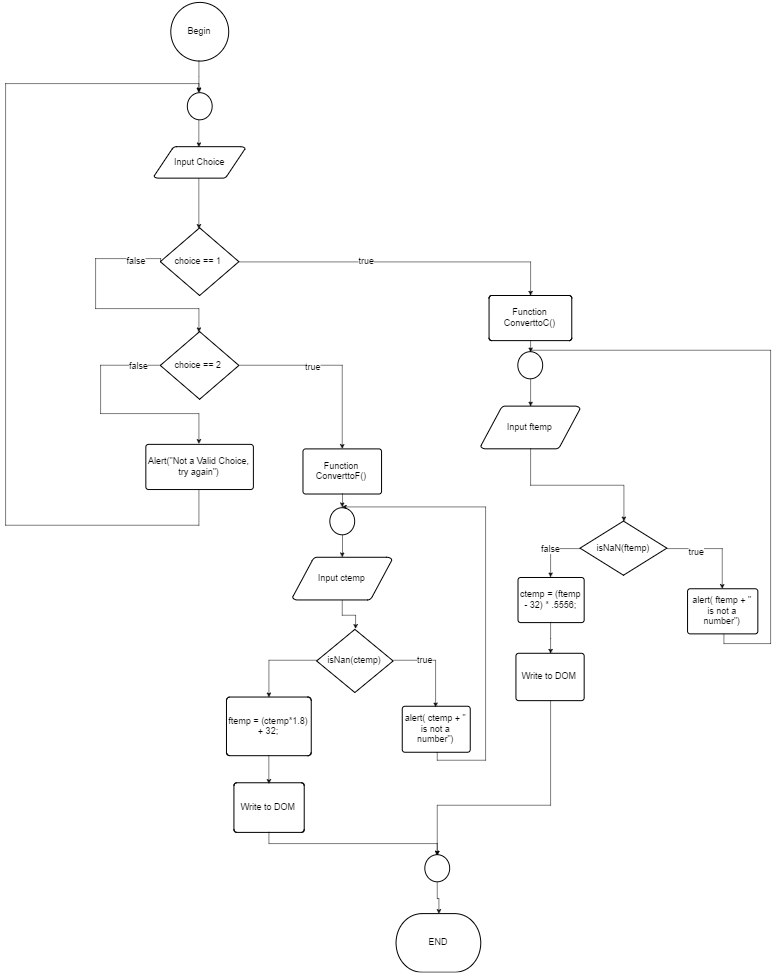

The diagram above was exported from draw.io. Its source (the exported page's mxGraphModel, read from the mxfile embedded in the PNG):
<mxGraphModel dx="3986" dy="12694" grid="1" gridSize="10" guides="1" tooltips="1" connect="1" arrows="1" fold="1" page="1" pageScale="1" pageWidth="826" pageHeight="1169" background="none" math="0" shadow="0">
  <root>
    <mxCell id="0" style=";html=1;" />
    <mxCell id="1" style=";html=1;" parent="0" />
    <mxCell id="317302afb9aabbf1-150" value="" style="group" vertex="1" connectable="0" parent="1">
      <mxGeometry x="-760" y="-10140" width="1530" height="1940" as="geometry" />
    </mxCell>
    <mxCell id="317302afb9aabbf1-61" value="Begin" style="strokeWidth=2;html=1;shape=mxgraph.flowchart.start_2;whiteSpace=wrap;fontSize=18;" vertex="1" parent="317302afb9aabbf1-150">
      <mxGeometry x="330.81081081081084" width="115.78378378378378" height="117.30232558139534" as="geometry" />
    </mxCell>
    <mxCell id="317302afb9aabbf1-64" value="Input Choice" style="strokeWidth=2;html=1;shape=mxgraph.flowchart.data;whiteSpace=wrap;fontSize=18;" vertex="1" parent="317302afb9aabbf1-150">
      <mxGeometry x="297.72972972972974" y="288.7441860465116" width="181.94594594594594" height="63.16279069767441" as="geometry" />
    </mxCell>
    <mxCell id="317302afb9aabbf1-68" style="edgeStyle=orthogonalEdgeStyle;rounded=0;html=1;exitX=0.5;exitY=1;exitPerimeter=0;entryX=0.5;entryY=0;entryPerimeter=0;jettySize=auto;orthogonalLoop=1;fontSize=18;" edge="1" parent="317302afb9aabbf1-150" source="317302afb9aabbf1-67" target="317302afb9aabbf1-64">
      <mxGeometry relative="1" as="geometry" />
    </mxCell>
    <mxCell id="317302afb9aabbf1-67" value="" style="verticalLabelPosition=bottom;verticalAlign=top;html=1;strokeWidth=2;shape=mxgraph.flowchart.on-page_reference;fontSize=18;" vertex="1" parent="317302afb9aabbf1-150">
      <mxGeometry x="363.8918918918919" y="180.46511627906975" width="49.62162162162162" height="54.13953488372093" as="geometry" />
    </mxCell>
    <mxCell id="317302afb9aabbf1-65" style="edgeStyle=orthogonalEdgeStyle;rounded=0;html=1;exitX=0.5;exitY=1;exitPerimeter=0;jettySize=auto;orthogonalLoop=1;fontSize=18;" edge="1" parent="317302afb9aabbf1-150" source="317302afb9aabbf1-61" target="317302afb9aabbf1-67">
      <mxGeometry relative="1" as="geometry">
        <mxPoint x="388.7027027027027" y="153.39534883720933" as="targetPoint" />
      </mxGeometry>
    </mxCell>
    <mxCell id="317302afb9aabbf1-70" value="choice == 1&amp;nbsp;" style="strokeWidth=2;html=1;shape=mxgraph.flowchart.decision;whiteSpace=wrap;fontSize=18;" vertex="1" parent="317302afb9aabbf1-150">
      <mxGeometry x="310.1351351351351" y="451.16279069767444" width="157.13513513513513" height="135.3488372093023" as="geometry" />
    </mxCell>
    <mxCell id="317302afb9aabbf1-72" style="edgeStyle=orthogonalEdgeStyle;rounded=0;html=1;exitX=0.5;exitY=1;exitPerimeter=0;entryX=0.5;entryY=0;entryPerimeter=0;jettySize=auto;orthogonalLoop=1;fontSize=18;" edge="1" parent="317302afb9aabbf1-150" source="317302afb9aabbf1-64" target="317302afb9aabbf1-70">
      <mxGeometry relative="1" as="geometry" />
    </mxCell>
    <mxCell id="317302afb9aabbf1-85" value="choice == 2&amp;nbsp;" style="strokeWidth=2;html=1;shape=mxgraph.flowchart.decision;whiteSpace=wrap;fontSize=18;" vertex="1" parent="317302afb9aabbf1-150">
      <mxGeometry x="310.1351351351351" y="658.6976744186046" width="157.13513513513513" height="135.3488372093023" as="geometry" />
    </mxCell>
    <object label="" id="317302afb9aabbf1-71">
      <mxCell style="edgeStyle=orthogonalEdgeStyle;rounded=0;html=1;jettySize=auto;orthogonalLoop=1;fontSize=18;exitX=0;exitY=0.5;exitPerimeter=0;entryX=0.5;entryY=0;entryPerimeter=0;" edge="1" parent="317302afb9aabbf1-150" source="317302afb9aabbf1-70" target="317302afb9aabbf1-85">
        <mxGeometry relative="1" as="geometry">
          <mxPoint x="264.9405405405407" y="632.0525307797533" as="sourcePoint" />
          <mxPoint x="256.3783783783784" y="676.7441860465116" as="targetPoint" />
          <Array as="points">
            <mxPoint x="309.3081081081081" y="514.3255813953489" />
            <mxPoint x="181.94594594594594" y="514.3255813953489" />
            <mxPoint x="181.94594594594594" y="613.5813953488373" />
            <mxPoint x="388.7027027027027" y="613.5813953488373" />
          </Array>
        </mxGeometry>
      </mxCell>
    </object>
    <mxCell id="317302afb9aabbf1-96" value="false" style="text;html=1;resizable=0;points=[];align=center;verticalAlign=middle;labelBackgroundColor=#ffffff;fontSize=18;" vertex="1" connectable="0" parent="317302afb9aabbf1-71">
      <mxGeometry x="-0.764" y="2" relative="1" as="geometry">
        <mxPoint as="offset" />
      </mxGeometry>
    </mxCell>
    <mxCell id="317302afb9aabbf1-99" style="edgeStyle=orthogonalEdgeStyle;rounded=0;html=1;entryX=0.5;entryY=0;entryPerimeter=0;jettySize=auto;orthogonalLoop=1;fontSize=18;" edge="1" parent="317302afb9aabbf1-150" source="317302afb9aabbf1-93" target="317302afb9aabbf1-67">
      <mxGeometry relative="1" as="geometry">
        <Array as="points">
          <mxPoint x="388.7027027027027" y="1046.6976744186047" />
          <mxPoint y="1046.6976744186047" />
          <mxPoint y="162.41860465116278" />
          <mxPoint x="388.7027027027027" y="162.41860465116278" />
        </Array>
      </mxGeometry>
    </mxCell>
    <mxCell id="317302afb9aabbf1-93" value="Alert(&quot;Not a Valid Choice, try again&quot;)" style="strokeWidth=2;html=1;shape=mxgraph.flowchart.process;whiteSpace=wrap;fontSize=18;" vertex="1" parent="317302afb9aabbf1-150">
      <mxGeometry x="281.18918918918916" y="884.2790697674418" width="215.02702702702703" height="90.23255813953487" as="geometry" />
    </mxCell>
    <mxCell id="317302afb9aabbf1-87" value="" style="edgeStyle=orthogonalEdgeStyle;rounded=0;html=1;jettySize=auto;orthogonalLoop=1;fontSize=18;exitX=0;exitY=0.5;exitPerimeter=0;entryX=0.5;entryY=0;entryPerimeter=0;" edge="1" parent="317302afb9aabbf1-150" source="317302afb9aabbf1-85" target="317302afb9aabbf1-93">
      <mxGeometry relative="1" as="geometry">
        <mxPoint x="390.35675675675674" y="877.0604651162789" as="targetPoint" />
        <Array as="points">
          <mxPoint x="190.21621621621622" y="726.3720930232556" />
          <mxPoint x="190.21621621621622" y="821.1162790697674" />
          <mxPoint x="388.7027027027027" y="821.1162790697674" />
        </Array>
      </mxGeometry>
    </mxCell>
    <mxCell id="317302afb9aabbf1-89" value="false" style="text;html=1;resizable=0;points=[];align=center;verticalAlign=middle;labelBackgroundColor=#ffffff;fontSize=18;" vertex="1" connectable="0" parent="317302afb9aabbf1-87">
      <mxGeometry x="-0.8042" y="2" relative="1" as="geometry">
        <mxPoint x="1" y="-2" as="offset" />
      </mxGeometry>
    </mxCell>
    <mxCell id="317302afb9aabbf1-98" style="edgeStyle=orthogonalEdgeStyle;rounded=0;html=1;exitX=1;exitY=0.5;exitPerimeter=0;entryX=1;entryY=0.5;entryPerimeter=0;jettySize=auto;orthogonalLoop=1;fontSize=18;" edge="1" parent="317302afb9aabbf1-150" source="317302afb9aabbf1-93" target="317302afb9aabbf1-93">
      <mxGeometry relative="1" as="geometry" />
    </mxCell>
    <mxCell id="317302afb9aabbf1-101" value="Function ConverttoF()" style="strokeWidth=2;html=1;shape=mxgraph.flowchart.process;whiteSpace=wrap;fontSize=18;" vertex="1" parent="317302afb9aabbf1-150">
      <mxGeometry x="595.4594594594595" y="893.3023255813953" width="157.13513513513513" height="90.23255813953487" as="geometry" />
    </mxCell>
    <mxCell id="317302afb9aabbf1-90" style="edgeStyle=orthogonalEdgeStyle;rounded=0;html=1;exitX=1;exitY=0.5;exitPerimeter=0;jettySize=auto;orthogonalLoop=1;fontSize=18;entryX=0.5;entryY=0;entryPerimeter=0;" edge="1" parent="317302afb9aabbf1-150" source="317302afb9aabbf1-85" target="317302afb9aabbf1-101">
      <mxGeometry relative="1" as="geometry">
        <mxPoint x="587.1891891891893" y="726.531326949385" as="targetPoint" />
        <Array as="points">
          <mxPoint x="674.027027027027" y="726.3720930232556" />
        </Array>
      </mxGeometry>
    </mxCell>
    <mxCell id="317302afb9aabbf1-91" value="true" style="text;html=1;resizable=0;points=[];align=center;verticalAlign=middle;labelBackgroundColor=#ffffff;fontSize=18;" vertex="1" connectable="0" parent="317302afb9aabbf1-90">
      <mxGeometry x="-0.2208" y="-2" relative="1" as="geometry">
        <mxPoint as="offset" />
      </mxGeometry>
    </mxCell>
    <mxCell id="317302afb9aabbf1-102" value="Function ConverttoC()" style="strokeWidth=2;html=1;shape=mxgraph.flowchart.process;whiteSpace=wrap;fontSize=18;" vertex="1" parent="317302afb9aabbf1-150">
      <mxGeometry x="967.6216216216217" y="586.5116279069767" width="165.40540540540542" height="90.23255813953487" as="geometry" />
    </mxCell>
    <mxCell id="317302afb9aabbf1-81" style="edgeStyle=orthogonalEdgeStyle;rounded=0;html=1;exitX=1;exitY=0.5;exitPerimeter=0;jettySize=auto;orthogonalLoop=1;fontSize=18;entryX=0.5;entryY=0;entryPerimeter=0;" edge="1" parent="317302afb9aabbf1-150" source="317302afb9aabbf1-70" target="317302afb9aabbf1-102">
      <mxGeometry relative="1" as="geometry">
        <mxPoint x="604.5567567567567" y="514.3255813953489" as="targetPoint" />
        <Array as="points">
          <mxPoint x="1050.3243243243242" y="518.8372093023256" />
        </Array>
      </mxGeometry>
    </mxCell>
    <mxCell id="317302afb9aabbf1-82" value="true" style="text;html=1;resizable=0;points=[];align=center;verticalAlign=middle;labelBackgroundColor=#ffffff;fontSize=18;" vertex="1" connectable="0" parent="317302afb9aabbf1-81">
      <mxGeometry x="-0.2199" y="-5" relative="1" as="geometry">
        <mxPoint y="-10" as="offset" />
      </mxGeometry>
    </mxCell>
    <mxCell id="317302afb9aabbf1-103" value="Input ftemp" style="strokeWidth=2;html=1;shape=mxgraph.flowchart.data;whiteSpace=wrap;fontSize=18;" vertex="1" parent="317302afb9aabbf1-150">
      <mxGeometry x="951.081081081081" y="807.5813953488372" width="198.48648648648648" height="85.72093023255815" as="geometry" />
    </mxCell>
    <mxCell id="317302afb9aabbf1-107" style="edgeStyle=orthogonalEdgeStyle;rounded=0;html=1;exitX=0.5;exitY=1;exitPerimeter=0;jettySize=auto;orthogonalLoop=1;fontSize=18;" edge="1" parent="317302afb9aabbf1-150" source="317302afb9aabbf1-102" target="317302afb9aabbf1-103">
      <mxGeometry relative="1" as="geometry" />
    </mxCell>
    <mxCell id="317302afb9aabbf1-105" value="Input ctemp" style="strokeWidth=2;html=1;shape=mxgraph.flowchart.data;whiteSpace=wrap;fontSize=18;" vertex="1" parent="317302afb9aabbf1-150">
      <mxGeometry x="574.7837837837837" y="1109.8604651162789" width="198.48648648648648" height="85.72093023255815" as="geometry" />
    </mxCell>
    <mxCell id="317302afb9aabbf1-108" value="isNaN(ftemp)" style="strokeWidth=2;html=1;shape=mxgraph.flowchart.decision;whiteSpace=wrap;fontSize=18;" vertex="1" parent="317302afb9aabbf1-150">
      <mxGeometry x="1149.5675675675675" y="1037.6744186046512" width="173.67567567567568" height="108.27906976744185" as="geometry" />
    </mxCell>
    <mxCell id="317302afb9aabbf1-114" style="edgeStyle=orthogonalEdgeStyle;rounded=0;html=1;exitX=0.5;exitY=1;exitPerimeter=0;jettySize=auto;orthogonalLoop=1;fontSize=18;" edge="1" parent="317302afb9aabbf1-150" source="317302afb9aabbf1-103" target="317302afb9aabbf1-108">
      <mxGeometry relative="1" as="geometry" />
    </mxCell>
    <mxCell id="317302afb9aabbf1-109" value="isNan(ctemp)" style="strokeWidth=2;html=1;shape=mxgraph.flowchart.decision;whiteSpace=wrap;fontSize=18;" vertex="1" parent="317302afb9aabbf1-150">
      <mxGeometry x="622.7513513513513" y="1254.2325581395348" width="153" height="126.32558139534882" as="geometry" />
    </mxCell>
    <mxCell id="317302afb9aabbf1-113" style="edgeStyle=orthogonalEdgeStyle;rounded=0;html=1;exitX=0.5;exitY=1;exitPerimeter=0;entryX=0.5;entryY=0;entryPerimeter=0;jettySize=auto;orthogonalLoop=1;fontSize=18;" edge="1" parent="317302afb9aabbf1-150" source="317302afb9aabbf1-105" target="317302afb9aabbf1-109">
      <mxGeometry relative="1" as="geometry" />
    </mxCell>
    <mxCell id="317302afb9aabbf1-110" value="" style="verticalLabelPosition=bottom;verticalAlign=top;html=1;strokeWidth=2;shape=mxgraph.flowchart.on-page_reference;fontSize=18;" vertex="1" parent="317302afb9aabbf1-150">
      <mxGeometry x="649.2162162162163" y="1010.6046511627906" width="49.62162162162162" height="54.13953488372093" as="geometry" />
    </mxCell>
    <mxCell id="317302afb9aabbf1-106" style="edgeStyle=orthogonalEdgeStyle;rounded=0;html=1;exitX=0.5;exitY=1;exitPerimeter=0;entryX=0.5;entryY=0;entryPerimeter=0;jettySize=auto;orthogonalLoop=1;fontSize=18;" edge="1" parent="317302afb9aabbf1-150" source="317302afb9aabbf1-110" target="317302afb9aabbf1-105">
      <mxGeometry relative="1" as="geometry" />
    </mxCell>
    <mxCell id="317302afb9aabbf1-111" style="edgeStyle=orthogonalEdgeStyle;rounded=0;html=1;exitX=0.5;exitY=1;exitPerimeter=0;entryX=0.5;entryY=0;entryPerimeter=0;jettySize=auto;orthogonalLoop=1;fontSize=18;" edge="1" parent="317302afb9aabbf1-150" source="317302afb9aabbf1-101" target="317302afb9aabbf1-110">
      <mxGeometry relative="1" as="geometry">
        <mxPoint x="674.8540540540541" y="983.5348837209301" as="sourcePoint" />
        <mxPoint x="674.8540540540541" y="1091.813953488372" as="targetPoint" />
      </mxGeometry>
    </mxCell>
    <mxCell id="317302afb9aabbf1-112" value="" style="verticalLabelPosition=bottom;verticalAlign=top;html=1;strokeWidth=2;shape=mxgraph.flowchart.on-page_reference;fontSize=18;" vertex="1" parent="317302afb9aabbf1-150">
      <mxGeometry x="1025.5135135135135" y="699.3023255813953" width="49.62162162162162" height="54.13953488372093" as="geometry" />
    </mxCell>
    <mxCell id="317302afb9aabbf1-129" style="edgeStyle=orthogonalEdgeStyle;rounded=0;html=1;exitX=0.5;exitY=1;exitPerimeter=0;entryX=0.5;entryY=0;entryPerimeter=0;jettySize=auto;orthogonalLoop=1;fontSize=18;" edge="1" parent="317302afb9aabbf1-150" source="317302afb9aabbf1-123" target="317302afb9aabbf1-112">
      <mxGeometry relative="1" as="geometry">
        <Array as="points">
          <mxPoint x="1435.718918918919" y="1281.302325581395" />
          <mxPoint x="1530" y="1281.302325581395" />
          <mxPoint x="1530" y="694.7906976744185" />
          <mxPoint x="1050.3243243243242" y="694.7906976744185" />
        </Array>
      </mxGeometry>
    </mxCell>
    <mxCell id="317302afb9aabbf1-123" value="alert( ftemp + &quot; is not a number&quot;)" style="strokeWidth=2;html=1;shape=mxgraph.flowchart.process;whiteSpace=wrap;fontSize=18;" vertex="1" parent="317302afb9aabbf1-150">
      <mxGeometry x="1364.5945945945946" y="1173.0232558139535" width="140.59459459459458" height="90.23255813953487" as="geometry" />
    </mxCell>
    <mxCell id="317302afb9aabbf1-127" style="edgeStyle=orthogonalEdgeStyle;rounded=0;html=1;exitX=1;exitY=0.5;exitPerimeter=0;entryX=0.5;entryY=0;entryPerimeter=0;jettySize=auto;orthogonalLoop=1;fontSize=18;" edge="1" parent="317302afb9aabbf1-150" source="317302afb9aabbf1-108" target="317302afb9aabbf1-123">
      <mxGeometry relative="1" as="geometry" />
    </mxCell>
    <mxCell id="317302afb9aabbf1-128" value="true" style="text;html=1;resizable=0;points=[];align=center;verticalAlign=middle;labelBackgroundColor=#ffffff;fontSize=18;" vertex="1" connectable="0" parent="317302afb9aabbf1-127">
      <mxGeometry x="-0.3982" y="-4" relative="1" as="geometry">
        <mxPoint as="offset" />
      </mxGeometry>
    </mxCell>
    <mxCell id="317302afb9aabbf1-130" style="edgeStyle=orthogonalEdgeStyle;rounded=0;html=1;exitX=0.5;exitY=1;exitPerimeter=0;entryX=0.5;entryY=0;entryPerimeter=0;jettySize=auto;orthogonalLoop=1;fontSize=18;" edge="1" parent="317302afb9aabbf1-150" source="317302afb9aabbf1-124" target="317302afb9aabbf1-110">
      <mxGeometry relative="1" as="geometry">
        <Array as="points">
          <mxPoint x="865.0702702702703" y="1515.9069767441858" />
          <mxPoint x="959.3513513513515" y="1515.9069767441858" />
          <mxPoint x="959.3513513513515" y="1010.6046511627906" />
        </Array>
      </mxGeometry>
    </mxCell>
    <mxCell id="317302afb9aabbf1-124" value="alert( ctemp + &quot; is not a number&quot;)" style="strokeWidth=2;html=1;shape=mxgraph.flowchart.process;whiteSpace=wrap;fontSize=18;" vertex="1" parent="317302afb9aabbf1-150">
      <mxGeometry x="794" y="1408" width="136" height="92" as="geometry" />
    </mxCell>
    <mxCell id="317302afb9aabbf1-125" style="edgeStyle=orthogonalEdgeStyle;rounded=0;html=1;exitX=1;exitY=0.5;exitPerimeter=0;entryX=0.5;entryY=0;entryPerimeter=0;jettySize=auto;orthogonalLoop=1;fontSize=18;" edge="1" parent="317302afb9aabbf1-150" source="317302afb9aabbf1-109" target="317302afb9aabbf1-124">
      <mxGeometry relative="1" as="geometry" />
    </mxCell>
    <mxCell id="317302afb9aabbf1-126" value="true" style="text;html=1;resizable=0;points=[];align=center;verticalAlign=middle;labelBackgroundColor=#ffffff;fontSize=18;" vertex="1" connectable="0" parent="317302afb9aabbf1-125">
      <mxGeometry x="-0.3077" y="2" relative="1" as="geometry">
        <mxPoint as="offset" />
      </mxGeometry>
    </mxCell>
    <mxCell id="317302afb9aabbf1-131" value="ctemp = (ftemp - 32) * .5556;" style="strokeWidth=2;html=1;shape=mxgraph.flowchart.process;whiteSpace=wrap;fontSize=18;" vertex="1" parent="317302afb9aabbf1-150">
      <mxGeometry x="1025.5135135135135" y="1150.4651162790697" width="132.32432432432432" height="90.23255813953487" as="geometry" />
    </mxCell>
    <mxCell id="317302afb9aabbf1-132" value="false" style="edgeStyle=orthogonalEdgeStyle;rounded=0;html=1;exitX=0;exitY=0.5;exitPerimeter=0;entryX=0.5;entryY=0;entryPerimeter=0;jettySize=auto;orthogonalLoop=1;fontSize=18;" edge="1" parent="317302afb9aabbf1-150" source="317302afb9aabbf1-108" target="317302afb9aabbf1-131">
      <mxGeometry relative="1" as="geometry" />
    </mxCell>
    <mxCell id="317302afb9aabbf1-134" value="ftemp = (ctemp*1.8) + 32;" style="strokeWidth=2;html=1;shape=mxgraph.flowchart.process;whiteSpace=wrap;fontSize=18;" vertex="1" parent="317302afb9aabbf1-150">
      <mxGeometry x="442.4594594594594" y="1389.581395348837" width="169.54054054054052" height="117.30232558139534" as="geometry" />
    </mxCell>
    <mxCell id="317302afb9aabbf1-136" style="edgeStyle=orthogonalEdgeStyle;rounded=0;html=1;exitX=0;exitY=0.5;exitPerimeter=0;jettySize=auto;orthogonalLoop=1;fontSize=18;" edge="1" parent="317302afb9aabbf1-150" source="317302afb9aabbf1-109" target="317302afb9aabbf1-134">
      <mxGeometry relative="1" as="geometry" />
    </mxCell>
    <mxCell id="317302afb9aabbf1-138" value="Write to DOM" style="strokeWidth=2;html=1;shape=mxgraph.flowchart.process;whiteSpace=wrap;fontSize=18;" vertex="1" parent="317302afb9aabbf1-150">
      <mxGeometry x="457.34594594594597" y="1561.0232558139535" width="140.59459459459458" height="99.25581395348836" as="geometry" />
    </mxCell>
    <mxCell id="317302afb9aabbf1-137" style="edgeStyle=orthogonalEdgeStyle;rounded=0;html=1;exitX=0.5;exitY=1;exitPerimeter=0;jettySize=auto;orthogonalLoop=1;fontSize=18;entryX=0.5;entryY=0;entryPerimeter=0;" edge="1" parent="317302afb9aabbf1-150" source="317302afb9aabbf1-134" target="317302afb9aabbf1-138">
      <mxGeometry relative="1" as="geometry">
        <mxPoint x="527.6432432432432" y="1588.0930232558137" as="targetPoint" />
        <Array as="points" />
      </mxGeometry>
    </mxCell>
    <mxCell id="317302afb9aabbf1-139" value="Write to DOM" style="strokeWidth=2;html=1;shape=mxgraph.flowchart.process;whiteSpace=wrap;fontSize=18;" vertex="1" parent="317302afb9aabbf1-150">
      <mxGeometry x="1021.3783783783787" y="1302.0558139534885" width="136.45945945945948" height="94.74418604651162" as="geometry" />
    </mxCell>
    <mxCell id="317302afb9aabbf1-140" style="edgeStyle=orthogonalEdgeStyle;rounded=0;html=1;exitX=0.5;exitY=1;exitPerimeter=0;jettySize=auto;orthogonalLoop=1;fontSize=18;" edge="1" parent="317302afb9aabbf1-150" source="317302afb9aabbf1-131" target="317302afb9aabbf1-139">
      <mxGeometry relative="1" as="geometry" />
    </mxCell>
    <mxCell id="317302afb9aabbf1-142" value="END" style="strokeWidth=2;html=1;shape=mxgraph.flowchart.terminator;whiteSpace=wrap;fontSize=18;" vertex="1" parent="317302afb9aabbf1-150">
      <mxGeometry x="781.5405405405405" y="1822.6976744186043" width="169.54054054054052" height="117.30232558139534" as="geometry" />
    </mxCell>
    <mxCell id="317302afb9aabbf1-146" style="edgeStyle=orthogonalEdgeStyle;rounded=0;html=1;exitX=0.5;exitY=1;exitPerimeter=0;jettySize=auto;orthogonalLoop=1;fontSize=18;" edge="1" parent="317302afb9aabbf1-150" source="317302afb9aabbf1-143" target="317302afb9aabbf1-142">
      <mxGeometry relative="1" as="geometry" />
    </mxCell>
    <mxCell id="317302afb9aabbf1-143" value="" style="verticalLabelPosition=bottom;verticalAlign=top;html=1;strokeWidth=2;shape=mxgraph.flowchart.on-page_reference;fontSize=18;" vertex="1" parent="317302afb9aabbf1-150">
      <mxGeometry x="839.4324324324323" y="1705.3953488372092" width="49.62162162162162" height="54.13953488372093" as="geometry" />
    </mxCell>
    <mxCell id="317302afb9aabbf1-148" style="edgeStyle=orthogonalEdgeStyle;rounded=0;html=1;exitX=0.855;exitY=0.145;exitPerimeter=0;entryX=0.855;entryY=0.145;entryPerimeter=0;jettySize=auto;orthogonalLoop=1;fontSize=18;" edge="1" parent="317302afb9aabbf1-150" source="317302afb9aabbf1-143" target="317302afb9aabbf1-143">
      <mxGeometry relative="1" as="geometry" />
    </mxCell>
    <mxCell id="317302afb9aabbf1-144" style="edgeStyle=orthogonalEdgeStyle;rounded=0;html=1;exitX=0.5;exitY=1;exitPerimeter=0;entryX=0.5;entryY=0;entryPerimeter=0;jettySize=auto;orthogonalLoop=1;fontSize=18;" edge="1" parent="317302afb9aabbf1-150" source="317302afb9aabbf1-138" target="317302afb9aabbf1-143">
      <mxGeometry relative="1" as="geometry" />
    </mxCell>
    <mxCell id="317302afb9aabbf1-145" style="edgeStyle=orthogonalEdgeStyle;rounded=0;html=1;exitX=0.5;exitY=1;exitPerimeter=0;jettySize=auto;orthogonalLoop=1;fontSize=18;entryX=0.5;entryY=0;entryPerimeter=0;" edge="1" parent="317302afb9aabbf1-150" source="317302afb9aabbf1-139" target="317302afb9aabbf1-143">
      <mxGeometry relative="1" as="geometry">
        <mxPoint x="926.2702702702702" y="1678.3255813953485" as="targetPoint" />
        <Array as="points">
          <mxPoint x="1090.0216216216215" y="1606.139534883721" />
          <mxPoint x="865.0702702702703" y="1606.139534883721" />
        </Array>
      </mxGeometry>
    </mxCell>
  </root>
</mxGraphModel>